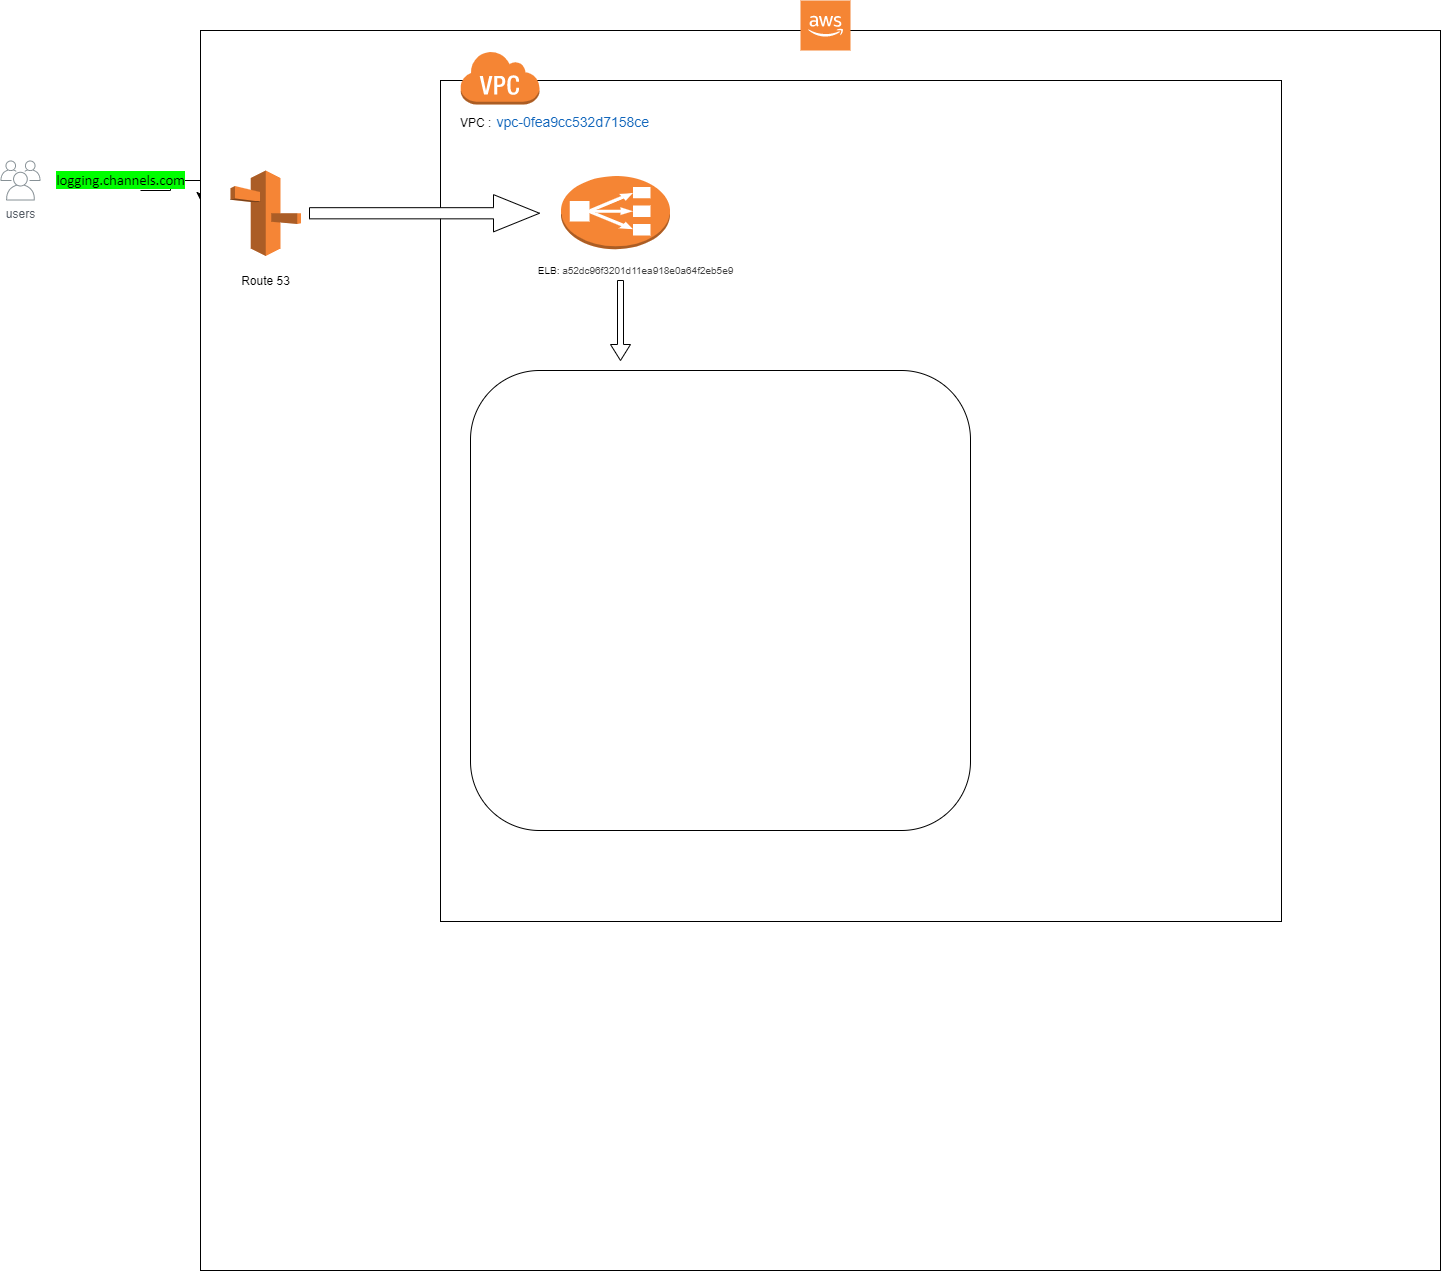

The diagram above was exported from draw.io. Its source (the exported page's mxGraphModel, read from the mxfile embedded in the PNG):
<mxGraphModel dx="1730" dy="1984" grid="1" gridSize="10" guides="1" tooltips="1" connect="1" arrows="1" fold="1" page="1" pageScale="1" pageWidth="827" pageHeight="1169" math="0" shadow="0">
  <root>
    <mxCell id="0" />
    <mxCell id="1" parent="0" />
    <mxCell id="jdkAA6UthF6Xy_bLyfAu-2" style="edgeStyle=orthogonalEdgeStyle;rounded=0;orthogonalLoop=1;jettySize=auto;html=1;startArrow=none;" edge="1" parent="1">
      <mxGeometry relative="1" as="geometry">
        <mxPoint x="210" y="60" as="targetPoint" />
        <mxPoint x="150" y="50" as="sourcePoint" />
      </mxGeometry>
    </mxCell>
    <mxCell id="jdkAA6UthF6Xy_bLyfAu-3" value="&lt;font face=&quot;calibri, calibri_msfontservice, sans-serif&quot;&gt;&lt;span style=&quot;font-size: 14.6667px ; background-color: rgb(0 , 255 , 0)&quot;&gt;logging.channels.com&lt;/span&gt;&lt;/font&gt;" style="text;html=1;resizable=0;autosize=1;align=center;verticalAlign=middle;points=[];fillColor=none;strokeColor=none;rounded=0;" vertex="1" parent="1">
      <mxGeometry x="60" y="30" width="140" height="20" as="geometry" />
    </mxCell>
    <mxCell id="jdkAA6UthF6Xy_bLyfAu-4" value="users" style="sketch=0;outlineConnect=0;gradientColor=none;fontColor=#545B64;strokeColor=none;fillColor=#879196;dashed=0;verticalLabelPosition=bottom;verticalAlign=top;align=center;html=1;fontSize=12;fontStyle=0;aspect=fixed;shape=mxgraph.aws4.illustration_users;pointerEvents=1" vertex="1" parent="1">
      <mxGeometry x="10" y="20" width="40" height="40" as="geometry" />
    </mxCell>
    <mxCell id="jdkAA6UthF6Xy_bLyfAu-5" value="" style="whiteSpace=wrap;html=1;aspect=fixed;" vertex="1" parent="1">
      <mxGeometry x="210" y="-110" width="1240" height="1240" as="geometry" />
    </mxCell>
    <mxCell id="jdkAA6UthF6Xy_bLyfAu-6" value="" style="outlineConnect=0;dashed=0;verticalLabelPosition=bottom;verticalAlign=top;align=center;html=1;shape=mxgraph.aws3.cloud_2;fillColor=#F58534;gradientColor=none;" vertex="1" parent="1">
      <mxGeometry x="810" y="-140" width="50" height="50" as="geometry" />
    </mxCell>
    <mxCell id="jdkAA6UthF6Xy_bLyfAu-8" value="" style="outlineConnect=0;dashed=0;verticalLabelPosition=bottom;verticalAlign=top;align=center;html=1;shape=mxgraph.aws3.classic_load_balancer;fillColor=#F58534;gradientColor=none;" vertex="1" parent="1">
      <mxGeometry x="480" y="36.75" width="69" height="72" as="geometry" />
    </mxCell>
    <mxCell id="jdkAA6UthF6Xy_bLyfAu-9" value="" style="outlineConnect=0;dashed=0;verticalLabelPosition=bottom;verticalAlign=top;align=center;html=1;shape=mxgraph.aws3.route_53;fillColor=#F58536;gradientColor=none;" vertex="1" parent="1">
      <mxGeometry x="240" y="30" width="70.5" height="85.5" as="geometry" />
    </mxCell>
    <mxCell id="jdkAA6UthF6Xy_bLyfAu-12" value="Route 53" style="text;html=1;resizable=0;autosize=1;align=center;verticalAlign=middle;points=[];fillColor=none;strokeColor=none;rounded=0;" vertex="1" parent="1">
      <mxGeometry x="245.25" y="130" width="60" height="20" as="geometry" />
    </mxCell>
    <mxCell id="jdkAA6UthF6Xy_bLyfAu-19" style="edgeStyle=orthogonalEdgeStyle;rounded=0;orthogonalLoop=1;jettySize=auto;html=1;exitX=0.5;exitY=1;exitDx=0;exitDy=0;" edge="1" parent="1" source="jdkAA6UthF6Xy_bLyfAu-5" target="jdkAA6UthF6Xy_bLyfAu-5">
      <mxGeometry relative="1" as="geometry" />
    </mxCell>
    <mxCell id="jdkAA6UthF6Xy_bLyfAu-20" value="" style="whiteSpace=wrap;html=1;aspect=fixed;" vertex="1" parent="1">
      <mxGeometry x="450" y="-60" width="841" height="841" as="geometry" />
    </mxCell>
    <mxCell id="jdkAA6UthF6Xy_bLyfAu-22" value="" style="outlineConnect=0;dashed=0;verticalLabelPosition=bottom;verticalAlign=top;align=center;html=1;shape=mxgraph.aws3.classic_load_balancer;fillColor=#F58534;gradientColor=none;" vertex="1" parent="1">
      <mxGeometry x="570.5" y="35.5" width="109" height="73.25" as="geometry" />
    </mxCell>
    <mxCell id="jdkAA6UthF6Xy_bLyfAu-23" value="ELB:&amp;nbsp;&lt;span style=&quot;color: rgb(68, 68, 68); font-family: &amp;quot;helvetica neue&amp;quot;, roboto, arial, sans-serif; font-size: 10px; background-color: rgb(255, 255, 255);&quot;&gt;a52dc96f3201d11ea918e0a64f2eb5e9&lt;/span&gt;" style="text;html=1;resizable=0;autosize=1;align=center;verticalAlign=middle;points=[];fillColor=none;strokeColor=none;rounded=0;fontSize=10;" vertex="1" parent="1">
      <mxGeometry x="540" y="120" width="210" height="20" as="geometry" />
    </mxCell>
    <mxCell id="jdkAA6UthF6Xy_bLyfAu-27" value="VPC :&amp;nbsp;&lt;a href=&quot;https://console.aws.amazon.com/vpc/home?region=eu-north-1#vpcs:filter=vpc-0fea9cc532d7158ce&quot; target=&quot;_blank&quot; style=&quot;box-sizing: border-box ; color: rgb(17 , 102 , 187) ; border-radius: 2px ; padding: 1px 2px ; cursor: pointer ; background-color: rgb(255 , 255 , 255) ; font-family: &amp;#34;helvetica neue&amp;#34; , &amp;#34;roboto&amp;#34; , &amp;#34;arial&amp;#34; , sans-serif ; font-size: 14px&quot;&gt;vpc-0fea9cc532d7158ce&lt;/a&gt;" style="text;html=1;resizable=0;autosize=1;align=center;verticalAlign=middle;points=[];fillColor=none;strokeColor=none;rounded=0;" vertex="1" parent="1">
      <mxGeometry x="460" y="-29" width="210" height="20" as="geometry" />
    </mxCell>
    <mxCell id="jdkAA6UthF6Xy_bLyfAu-28" value="" style="outlineConnect=0;dashed=0;verticalLabelPosition=bottom;verticalAlign=top;align=center;html=1;shape=mxgraph.aws3.virtual_private_cloud;fillColor=#F58534;gradientColor=none;" vertex="1" parent="1">
      <mxGeometry x="469.5" y="-90" width="79.5" height="54" as="geometry" />
    </mxCell>
    <mxCell id="jdkAA6UthF6Xy_bLyfAu-30" value="" style="shape=singleArrow;direction=south;whiteSpace=wrap;html=1;fontSize=10;verticalAlign=middle;" vertex="1" parent="1">
      <mxGeometry x="620" y="140" width="20" height="80" as="geometry" />
    </mxCell>
    <mxCell id="jdkAA6UthF6Xy_bLyfAu-33" value="" style="rounded=1;whiteSpace=wrap;html=1;fontSize=10;verticalAlign=middle;" vertex="1" parent="1">
      <mxGeometry x="480" y="230" width="500" height="460" as="geometry" />
    </mxCell>
    <mxCell id="jdkAA6UthF6Xy_bLyfAu-36" value="" style="shape=singleArrow;whiteSpace=wrap;html=1;fontSize=10;verticalAlign=middle;" vertex="1" parent="1">
      <mxGeometry x="319" y="54.13" width="230" height="37.25" as="geometry" />
    </mxCell>
  </root>
</mxGraphModel>